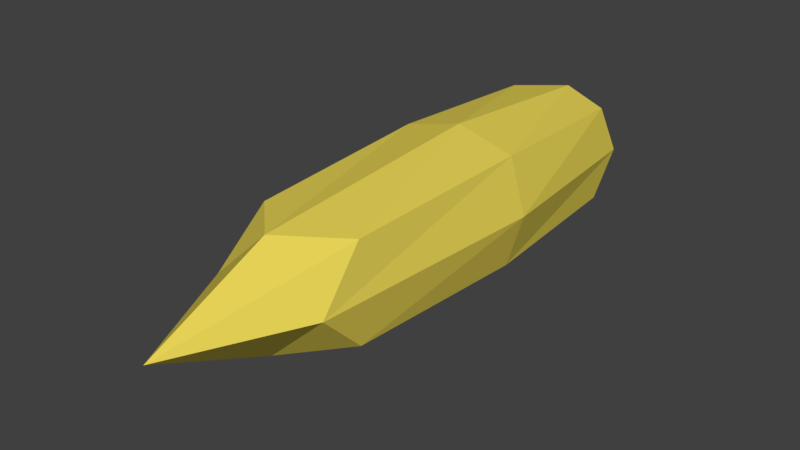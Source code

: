 # Source: Bullet.blend  (saved by Blender 2.78.0; exported with 4.5.12 LTS)
import bpy
from mathutils import Matrix  # noqa: F401  (used for matrix-valued properties, if any)

bpy.ops.wm.read_factory_settings(use_empty=True)
scene = bpy.context.scene
scene.name = 'Scene'

# ---- collections
col_collection_1 = bpy.data.collections.new('Collection 1'); scene.collection.children.link(col_collection_1)

# ---- materials (node trees are filled in below, after node groups)
mat_bullet_material = bpy.data.materials.new('Bullet_Material')
mat_bullet_material.alpha_threshold = 0.0
mat_bullet_material.use_transparent_shadow = False
mat_bullet_material.diffuse_color = (0.8, 0.6555, 0.09362, 1.0)
mat_bullet_material.roughness = 0.5

# ---- material node trees

# ---- world
world_world = bpy.data.worlds.new('World'); scene.world = world_world
world_world.color = (0.05088, 0.05088, 0.05088)
world_world.use_sun_shadow = False
world_world.sun_shadow_jitter_overblur = 0.0
world_world.cycles.sampling_method = 'MANUAL'

# ---- meshes
me_cube_001 = bpy.data.meshes.new('Cube.001')
me_cube_001.from_pydata([(0.08954, -0.3352, -0.08069), (0.08954, -0.3352, 0.08743), (0.08954, 0.2849, -0.08069), (0.08954, 0.2849, 0.08743), (-0.08954, -0.3352, -0.08069), (-0.08954, -0.3352, 0.08743), (-0.08954, 0.2849, -0.08069), (-0.08954, 0.2849, 0.08743), (0.1009, 0.0, -0.09132), (0.1009, -0.4202, 0.00337), (0.1009, 0.0, 0.09806), (0.1009, 0.3209, 0.00337), (0.0, 0.3209, -0.09132), (0.0, 0.3209, 0.09806), (-0.1009, 0.3209, 0.00337), (-0.1009, 0.0, -0.09132), (-0.1009, 0.0, 0.09806), (-0.1009, -0.4202, 0.00337), (0.0, -0.4202, -0.09132), (0.0, -0.4202, 0.09806), (0.0, 0.0, 0.1245), (0.0, 0.0, -0.1178), (0.0, -0.6318, 0.00337), (-0.1291, 0.0, 0.00337), (0.0, 0.3452, 0.00337), (0.1291, 0.0, 0.00337)], [], [(25, 10, 3, 11), (24, 13, 7, 14), (23, 16, 5, 17), (22, 19, 1, 9), (21, 15, 4, 18), (20, 10, 1, 19), (16, 20, 19, 5), (7, 13, 20, 16), (13, 3, 10, 20), (8, 21, 18, 0), (2, 12, 21, 8), (12, 6, 15, 21), (18, 22, 9, 0), (4, 17, 22, 18), (17, 5, 19, 22), (15, 23, 17, 4), (6, 14, 23, 15), (14, 7, 16, 23), (12, 24, 14, 6), (2, 11, 24, 12), (11, 3, 13, 24), (8, 25, 11, 2), (0, 9, 25, 8), (9, 1, 10, 25)])
me_cube_001.materials.append(mat_bullet_material)
me_cube_001.use_remesh_preserve_volume = False
me_cube_001.use_remesh_preserve_attributes = False
me_cube_001.use_mirror_vertex_groups = False
me_cube_001.update()

# ---- objects
ob_bullet = bpy.data.objects.new('Bullet', me_cube_001)

# ---- transforms, parenting, visibility, modifiers, constraints
ob_bullet.location = (0.0, 0.0, 0.0)
ob_bullet.lineart.crease_threshold = 0.0

# ---- collection membership
col_collection_1.objects.link(ob_bullet)

# ---- scene / render settings (as saved in the file)
scene.frame_start = 1; scene.frame_end = 250; scene.frame_set(1)
scene.render.engine = 'BLENDER_EEVEE_NEXT'
scene.render.resolution_percentage = 50
scene.render.dither_intensity = 0.0
scene.cycles.use_denoising = False
scene.cycles.samples = 128
scene.cycles.sampling_pattern = 'TABULATED_SOBOL'
scene.cycles.light_sampling_threshold = 0.0
scene.cycles.use_adaptive_sampling = False
scene.cycles.use_light_tree = False
scene.cycles.blur_glossy = 0.0
scene.cycles.sample_clamp_indirect = 0.0
scene.view_settings.view_transform = 'Standard'
bpy.context.view_layer.update()

# ---- added for rendering (the .blend has no active camera and no usable light): camera, sun
cam_auto = bpy.data.cameras.new('AutoCamera')
cam_auto.lens = 50.0
cam_auto.sensor_width = 36.0
cam_auto.clip_end = 1000.0
ob_auto_camera = bpy.data.objects.new('AutoCamera', cam_auto)
scene.collection.objects.link(ob_auto_camera)
ob_auto_camera.location = (0.961522, -1.29714, 0.772587)
ob_auto_camera.rotation_euler = (1.09748, -7.21219e-08, 0.694738)
scene.camera = ob_auto_camera
light_auto_sun = bpy.data.lights.new('AutoSun', 'SUN')
light_auto_sun.energy = 3.0
light_auto_sun.angle = 0.0523599
ob_auto_sun = bpy.data.objects.new('AutoSun', light_auto_sun)
scene.collection.objects.link(ob_auto_sun)
ob_auto_sun.rotation_euler = (0.872665, 0.174533, 0.523599)
bpy.context.view_layer.update()

